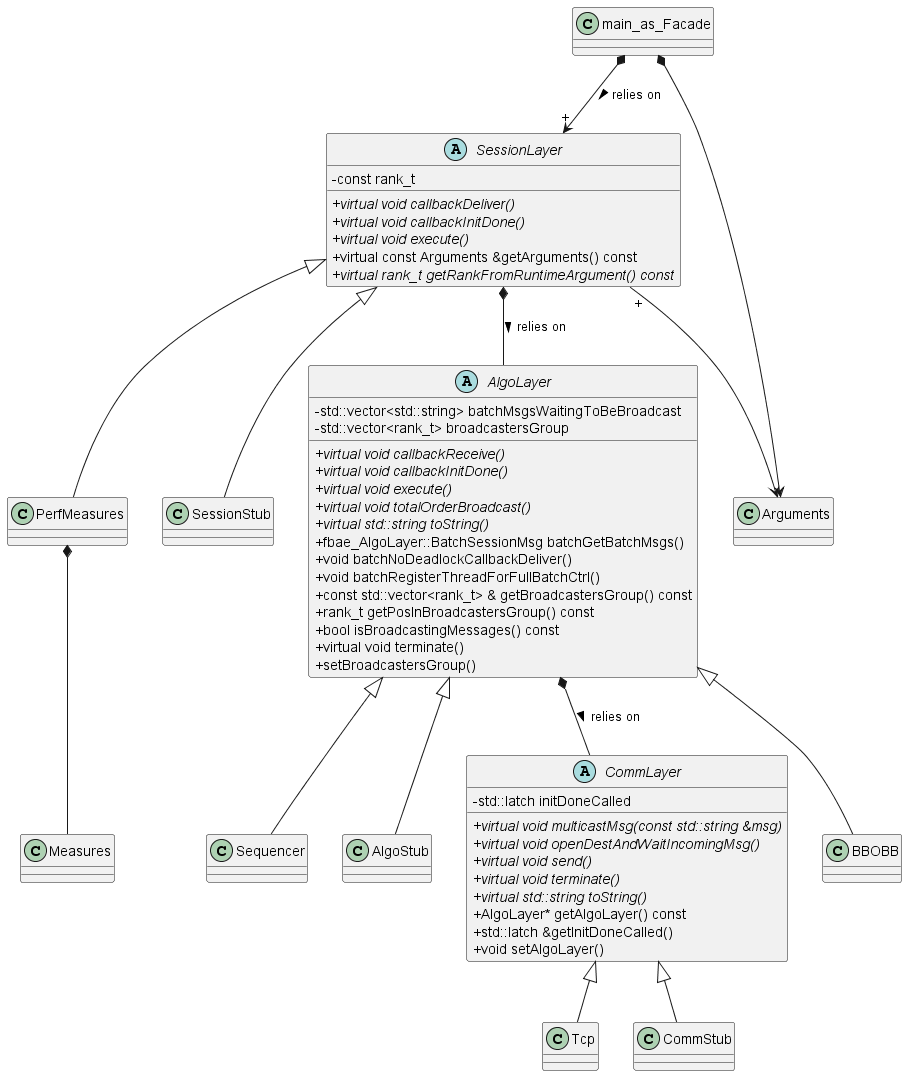

The diagram above was rendered by PlantUML. Its source (embedded in the PNG):
@startuml
skinparam classAttributeIconSize 0
main_as_Facade *--> "+" SessionLayer : relies on >
main_as_Facade *--> Arguments
SessionLayer <|-- PerfMeasures
SessionLayer <|-- SessionStub
SessionLayer *-- AlgoLayer : relies on >
SessionLayer "+" --> Arguments
AlgoLayer <|-- BBOBB
AlgoLayer <|-- Sequencer
AlgoLayer <|-- AlgoStub
AlgoLayer *-- CommLayer : relies on >
CommLayer <|-- Tcp
CommLayer <|-- CommStub
PerfMeasures *-- Measures
abstract class SessionLayer {
    - const rank_t 
    {abstract} + virtual void callbackDeliver()
    {abstract} + virtual void callbackInitDone()
    {abstract} + virtual void execute()
    + virtual const Arguments &getArguments() const
    {abstract} + virtual rank_t getRankFromRuntimeArgument() const
}
abstract class AlgoLayer {
    - std::vector<std::string> batchMsgsWaitingToBeBroadcast
    - std::vector<rank_t> broadcastersGroup
    {abstract} + virtual void callbackReceive()
    {abstract} + virtual void callbackInitDone()
    {abstract} + virtual void execute()
    {abstract} + virtual void totalOrderBroadcast()
    {abstract} + virtual std::string toString()
    + fbae_AlgoLayer::BatchSessionMsg batchGetBatchMsgs()
    + void batchNoDeadlockCallbackDeliver()
    + void batchRegisterThreadForFullBatchCtrl()
    + const std::vector<rank_t> & getBroadcastersGroup() const
    + rank_t getPosInBroadcastersGroup() const
    + bool isBroadcastingMessages() const
    + virtual void terminate()
    + setBroadcastersGroup()
}
abstract class CommLayer {
    - std::latch initDoneCalled
    {abstract} + virtual void multicastMsg(const std::string &msg)
    {abstract} + virtual void openDestAndWaitIncomingMsg()
    {abstract} + virtual void send()
    {abstract} + virtual void terminate()
    {abstract} + virtual std::string toString()
    + AlgoLayer* getAlgoLayer() const
    + std::latch &getInitDoneCalled()
    + void setAlgoLayer()
}
@enduml